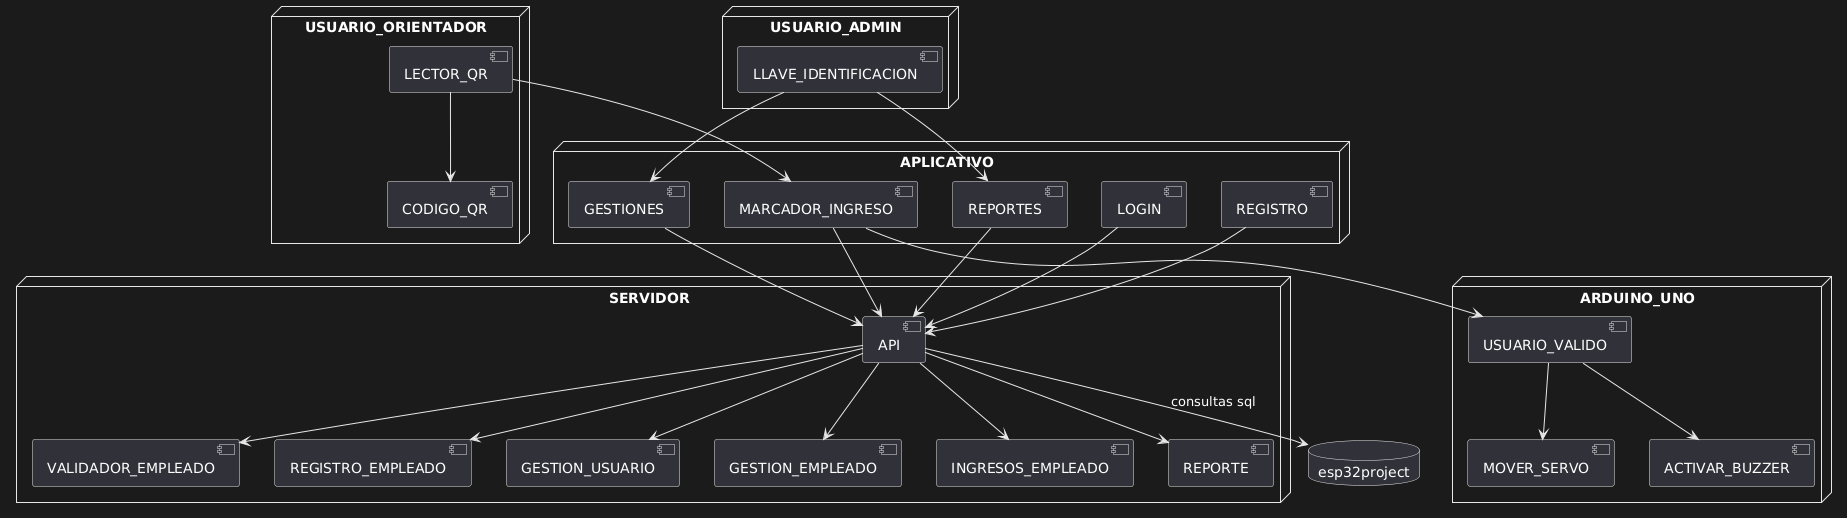

The diagram above was rendered by PlantUML. Its source (embedded in the PNG):
@startuml
node USUARIO_ORIENTADOR{
component LECTOR_QR
component CODIGO_QR
}

LECTOR_QR --> CODIGO_QR

node SERVIDOR{

component API 
component VALIDADOR_EMPLEADO
component REGISTRO_EMPLEADO
component GESTION_USUARIO
component GESTION_EMPLEADO
component INGRESOS_EMPLEADO
component REPORTE

}




API --> VALIDADOR_EMPLEADO
API --> REGISTRO_EMPLEADO
API --> GESTION_EMPLEADO
API --> GESTION_USUARIO
API --> INGRESOS_EMPLEADO
API --> REPORTE

database esp32project

API --> esp32project : consultas sql

node APLICATIVO{

component MARCADOR_INGRESO
component GESTIONES
component REPORTES
component LOGIN 
component REGISTRO

}
LECTOR_QR --> MARCADOR_INGRESO
MARCADOR_INGRESO --> API
GESTIONES --> API
REPORTES  --> API
LOGIN --> API
REGISTRO --> API

node ARDUINO_UNO{
component USUARIO_VALIDO
component MOVER_SERVO
component ACTIVAR_BUZZER

}
MARCADOR_INGRESO --> USUARIO_VALIDO
USUARIO_VALIDO --> ACTIVAR_BUZZER
USUARIO_VALIDO --> MOVER_SERVO

node USUARIO_ADMIN{
component LLAVE_IDENTIFICACION

}

LLAVE_IDENTIFICACION --> GESTIONES
LLAVE_IDENTIFICACION --> REPORTES
@enduml